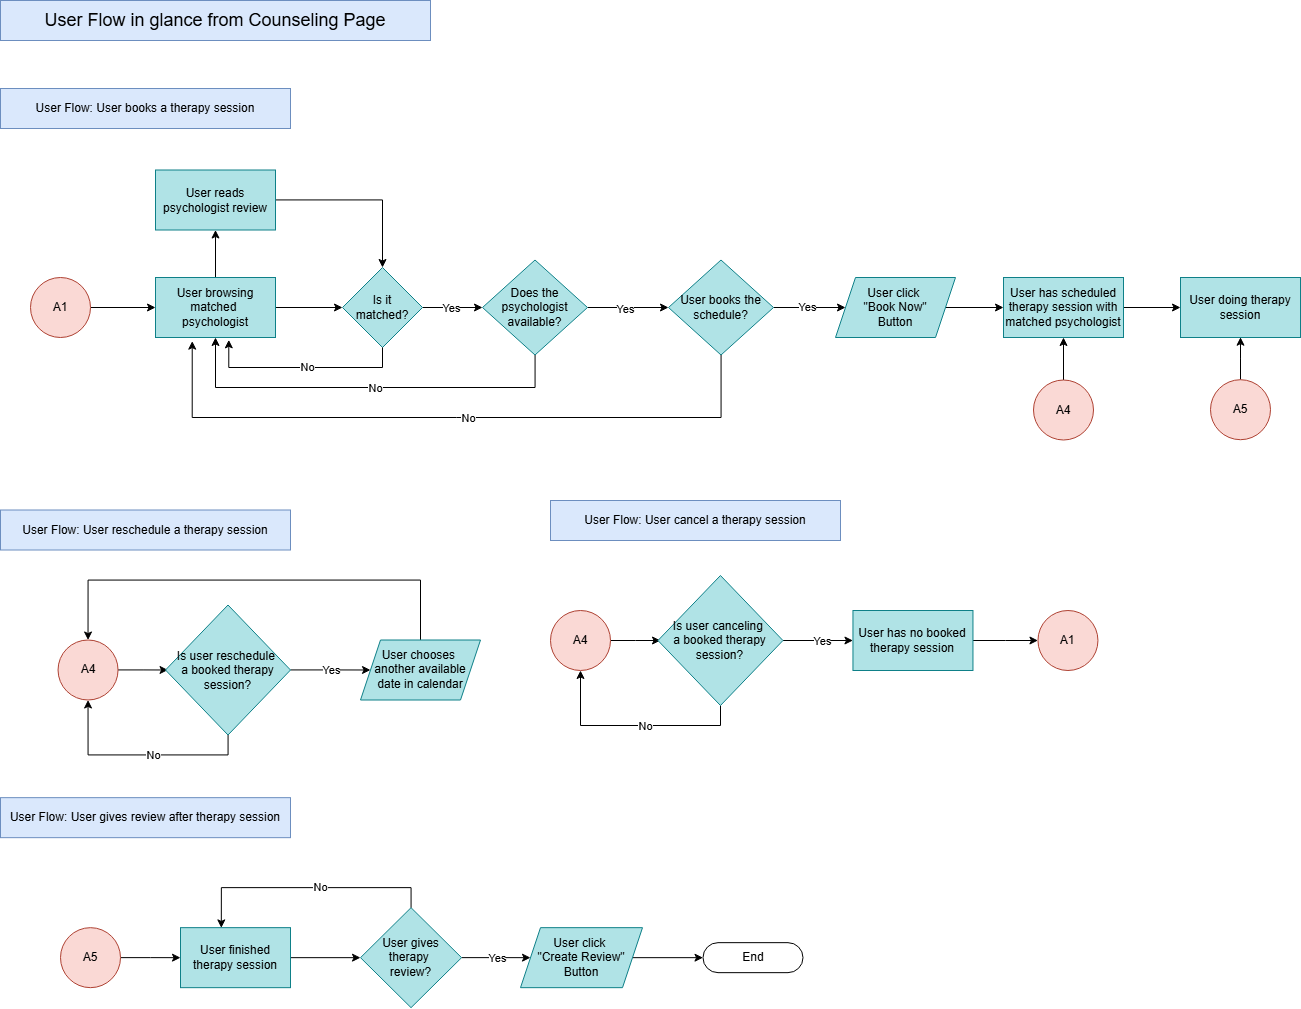

The diagram above was exported from draw.io. Its source (the exported page's mxGraphModel, read from the mxfile embedded in the PNG):
<mxGraphModel dx="2653" dy="3044" grid="0" gridSize="10" guides="1" tooltips="1" connect="1" arrows="1" fold="1" page="1" pageScale="1" pageWidth="850" pageHeight="1100" math="0" shadow="0">
  <root>
    <mxCell id="0" />
    <mxCell id="1" parent="0" />
    <mxCell id="Bgd8cyBuRhF9GDgqQ1G9-1" value="&lt;span style=&quot;background-color: initial;&quot;&gt;&lt;font style=&quot;font-size: 18px;&quot;&gt;User Flow in glance from Counseling Page&lt;/font&gt;&lt;/span&gt;" style="rounded=0;whiteSpace=wrap;html=1;fillColor=#dae8fc;strokeColor=#6c8ebf;" vertex="1" parent="1">
      <mxGeometry x="-850" y="-2120" width="430" height="40" as="geometry" />
    </mxCell>
    <mxCell id="Bgd8cyBuRhF9GDgqQ1G9-2" style="edgeStyle=orthogonalEdgeStyle;rounded=0;orthogonalLoop=1;jettySize=auto;html=1;entryX=0;entryY=0.5;entryDx=0;entryDy=0;" edge="1" parent="1" source="Bgd8cyBuRhF9GDgqQ1G9-3" target="Bgd8cyBuRhF9GDgqQ1G9-6">
      <mxGeometry relative="1" as="geometry" />
    </mxCell>
    <mxCell id="Bgd8cyBuRhF9GDgqQ1G9-3" value="A1" style="ellipse;whiteSpace=wrap;html=1;aspect=fixed;fillColor=#fad9d5;strokeColor=#ae4132;" vertex="1" parent="1">
      <mxGeometry x="-820" y="-1843" width="60" height="60" as="geometry" />
    </mxCell>
    <mxCell id="Bgd8cyBuRhF9GDgqQ1G9-4" value="" style="edgeStyle=orthogonalEdgeStyle;rounded=0;orthogonalLoop=1;jettySize=auto;html=1;" edge="1" parent="1" source="Bgd8cyBuRhF9GDgqQ1G9-6" target="Bgd8cyBuRhF9GDgqQ1G9-9">
      <mxGeometry relative="1" as="geometry" />
    </mxCell>
    <mxCell id="Bgd8cyBuRhF9GDgqQ1G9-5" value="" style="edgeStyle=orthogonalEdgeStyle;rounded=0;orthogonalLoop=1;jettySize=auto;html=1;" edge="1" parent="1" source="Bgd8cyBuRhF9GDgqQ1G9-6" target="Bgd8cyBuRhF9GDgqQ1G9-28">
      <mxGeometry relative="1" as="geometry" />
    </mxCell>
    <mxCell id="Bgd8cyBuRhF9GDgqQ1G9-6" value="User browsing matched&amp;nbsp;&lt;div&gt;psychologist&lt;/div&gt;" style="rounded=0;whiteSpace=wrap;html=1;fillColor=#b0e3e6;strokeColor=#0e8088;" vertex="1" parent="1">
      <mxGeometry x="-695" y="-1843" width="120" height="60" as="geometry" />
    </mxCell>
    <mxCell id="Bgd8cyBuRhF9GDgqQ1G9-7" style="edgeStyle=orthogonalEdgeStyle;rounded=0;orthogonalLoop=1;jettySize=auto;html=1;" edge="1" parent="1" source="Bgd8cyBuRhF9GDgqQ1G9-9">
      <mxGeometry relative="1" as="geometry">
        <mxPoint x="-368" y="-1813" as="targetPoint" />
      </mxGeometry>
    </mxCell>
    <mxCell id="Bgd8cyBuRhF9GDgqQ1G9-8" value="Yes" style="edgeLabel;html=1;align=center;verticalAlign=middle;resizable=0;points=[];" connectable="0" vertex="1" parent="Bgd8cyBuRhF9GDgqQ1G9-7">
      <mxGeometry x="-0.0483" relative="1" as="geometry">
        <mxPoint as="offset" />
      </mxGeometry>
    </mxCell>
    <mxCell id="Bgd8cyBuRhF9GDgqQ1G9-9" value="Is it&lt;div&gt;matched?&lt;/div&gt;" style="rhombus;whiteSpace=wrap;html=1;fillColor=#b0e3e6;strokeColor=#0e8088;rounded=0;" vertex="1" parent="1">
      <mxGeometry x="-508" y="-1853" width="80" height="80" as="geometry" />
    </mxCell>
    <mxCell id="Bgd8cyBuRhF9GDgqQ1G9-10" style="edgeStyle=orthogonalEdgeStyle;rounded=0;orthogonalLoop=1;jettySize=auto;html=1;entryX=0.5;entryY=1;entryDx=0;entryDy=0;" edge="1" parent="1" source="Bgd8cyBuRhF9GDgqQ1G9-14" target="Bgd8cyBuRhF9GDgqQ1G9-6">
      <mxGeometry relative="1" as="geometry">
        <Array as="points">
          <mxPoint x="-315" y="-1733" />
          <mxPoint x="-635" y="-1733" />
        </Array>
      </mxGeometry>
    </mxCell>
    <mxCell id="Bgd8cyBuRhF9GDgqQ1G9-11" value="No" style="edgeLabel;html=1;align=center;verticalAlign=middle;resizable=0;points=[];" connectable="0" vertex="1" parent="Bgd8cyBuRhF9GDgqQ1G9-10">
      <mxGeometry x="-0.0414" relative="1" as="geometry">
        <mxPoint as="offset" />
      </mxGeometry>
    </mxCell>
    <mxCell id="Bgd8cyBuRhF9GDgqQ1G9-12" style="edgeStyle=orthogonalEdgeStyle;rounded=0;orthogonalLoop=1;jettySize=auto;html=1;entryX=0;entryY=0.5;entryDx=0;entryDy=0;" edge="1" parent="1" source="Bgd8cyBuRhF9GDgqQ1G9-14" target="Bgd8cyBuRhF9GDgqQ1G9-19">
      <mxGeometry relative="1" as="geometry">
        <mxPoint x="-185" y="-1813" as="targetPoint" />
      </mxGeometry>
    </mxCell>
    <mxCell id="Bgd8cyBuRhF9GDgqQ1G9-13" value="Yes" style="edgeLabel;html=1;align=center;verticalAlign=middle;resizable=0;points=[];" connectable="0" vertex="1" parent="Bgd8cyBuRhF9GDgqQ1G9-12">
      <mxGeometry x="-0.0939" y="-1" relative="1" as="geometry">
        <mxPoint as="offset" />
      </mxGeometry>
    </mxCell>
    <mxCell id="Bgd8cyBuRhF9GDgqQ1G9-14" value="Does the psychologist&lt;div&gt;available?&lt;/div&gt;" style="rhombus;whiteSpace=wrap;html=1;fillColor=#b0e3e6;strokeColor=#0e8088;rounded=0;" vertex="1" parent="1">
      <mxGeometry x="-368" y="-1860.5" width="105" height="95" as="geometry" />
    </mxCell>
    <mxCell id="Bgd8cyBuRhF9GDgqQ1G9-15" style="edgeStyle=orthogonalEdgeStyle;rounded=0;orthogonalLoop=1;jettySize=auto;html=1;entryX=0.611;entryY=1.039;entryDx=0;entryDy=0;entryPerimeter=0;" edge="1" parent="1" source="Bgd8cyBuRhF9GDgqQ1G9-9" target="Bgd8cyBuRhF9GDgqQ1G9-6">
      <mxGeometry relative="1" as="geometry">
        <Array as="points">
          <mxPoint x="-468" y="-1753" />
          <mxPoint x="-622" y="-1753" />
        </Array>
      </mxGeometry>
    </mxCell>
    <mxCell id="Bgd8cyBuRhF9GDgqQ1G9-16" value="No" style="edgeLabel;html=1;align=center;verticalAlign=middle;resizable=0;points=[];" connectable="0" vertex="1" parent="Bgd8cyBuRhF9GDgqQ1G9-15">
      <mxGeometry x="-0.05" y="-1" relative="1" as="geometry">
        <mxPoint as="offset" />
      </mxGeometry>
    </mxCell>
    <mxCell id="Bgd8cyBuRhF9GDgqQ1G9-17" style="edgeStyle=orthogonalEdgeStyle;rounded=0;orthogonalLoop=1;jettySize=auto;html=1;" edge="1" parent="1" source="Bgd8cyBuRhF9GDgqQ1G9-19">
      <mxGeometry relative="1" as="geometry">
        <mxPoint x="-5.000000000000227" y="-1813" as="targetPoint" />
      </mxGeometry>
    </mxCell>
    <mxCell id="Bgd8cyBuRhF9GDgqQ1G9-18" value="Yes" style="edgeLabel;html=1;align=center;verticalAlign=middle;resizable=0;points=[];" connectable="0" vertex="1" parent="Bgd8cyBuRhF9GDgqQ1G9-17">
      <mxGeometry x="-0.0851" y="1" relative="1" as="geometry">
        <mxPoint as="offset" />
      </mxGeometry>
    </mxCell>
    <mxCell id="Bgd8cyBuRhF9GDgqQ1G9-19" value="User books the schedule?" style="rhombus;whiteSpace=wrap;html=1;fillColor=#b0e3e6;strokeColor=#0e8088;rounded=0;" vertex="1" parent="1">
      <mxGeometry x="-182" y="-1860.5" width="105" height="95" as="geometry" />
    </mxCell>
    <mxCell id="Bgd8cyBuRhF9GDgqQ1G9-20" style="edgeStyle=orthogonalEdgeStyle;rounded=0;orthogonalLoop=1;jettySize=auto;html=1;entryX=0.306;entryY=1.061;entryDx=0;entryDy=0;entryPerimeter=0;" edge="1" parent="1" source="Bgd8cyBuRhF9GDgqQ1G9-19" target="Bgd8cyBuRhF9GDgqQ1G9-6">
      <mxGeometry relative="1" as="geometry">
        <Array as="points">
          <mxPoint x="-129" y="-1703" />
          <mxPoint x="-658" y="-1703" />
        </Array>
      </mxGeometry>
    </mxCell>
    <mxCell id="Bgd8cyBuRhF9GDgqQ1G9-21" value="No" style="edgeLabel;html=1;align=center;verticalAlign=middle;resizable=0;points=[];" connectable="0" vertex="1" parent="Bgd8cyBuRhF9GDgqQ1G9-20">
      <mxGeometry x="-0.0529" relative="1" as="geometry">
        <mxPoint as="offset" />
      </mxGeometry>
    </mxCell>
    <mxCell id="Bgd8cyBuRhF9GDgqQ1G9-22" style="edgeStyle=orthogonalEdgeStyle;rounded=0;orthogonalLoop=1;jettySize=auto;html=1;entryX=0;entryY=0.5;entryDx=0;entryDy=0;" edge="1" parent="1" source="Bgd8cyBuRhF9GDgqQ1G9-23" target="Bgd8cyBuRhF9GDgqQ1G9-25">
      <mxGeometry relative="1" as="geometry">
        <mxPoint x="175" y="-1813" as="targetPoint" />
      </mxGeometry>
    </mxCell>
    <mxCell id="Bgd8cyBuRhF9GDgqQ1G9-23" value="User click&amp;nbsp;&lt;div&gt;&quot;Book Now&quot;&lt;/div&gt;&lt;div&gt;Button&lt;/div&gt;" style="shape=parallelogram;perimeter=parallelogramPerimeter;whiteSpace=wrap;html=1;fixedSize=1;fillColor=#b0e3e6;strokeColor=#0e8088;" vertex="1" parent="1">
      <mxGeometry x="-14.999999999999998" y="-1843" width="120" height="60" as="geometry" />
    </mxCell>
    <mxCell id="Bgd8cyBuRhF9GDgqQ1G9-24" style="edgeStyle=orthogonalEdgeStyle;rounded=0;orthogonalLoop=1;jettySize=auto;html=1;" edge="1" parent="1" source="Bgd8cyBuRhF9GDgqQ1G9-25" target="Bgd8cyBuRhF9GDgqQ1G9-53">
      <mxGeometry relative="1" as="geometry">
        <mxPoint x="330" y="-1813" as="targetPoint" />
      </mxGeometry>
    </mxCell>
    <mxCell id="Bgd8cyBuRhF9GDgqQ1G9-25" value="User has scheduled therapy session with matched psychologist" style="rounded=0;whiteSpace=wrap;html=1;fillColor=#b0e3e6;strokeColor=#0e8088;" vertex="1" parent="1">
      <mxGeometry x="153" y="-1843" width="120" height="60" as="geometry" />
    </mxCell>
    <mxCell id="Bgd8cyBuRhF9GDgqQ1G9-26" value="&lt;span style=&quot;background-color: initial;&quot;&gt;User Flow: User books a therapy session&lt;/span&gt;" style="rounded=0;whiteSpace=wrap;html=1;fillColor=#dae8fc;strokeColor=#6c8ebf;" vertex="1" parent="1">
      <mxGeometry x="-850" y="-2032" width="290" height="40" as="geometry" />
    </mxCell>
    <mxCell id="Bgd8cyBuRhF9GDgqQ1G9-27" style="edgeStyle=orthogonalEdgeStyle;rounded=0;orthogonalLoop=1;jettySize=auto;html=1;entryX=0.5;entryY=0;entryDx=0;entryDy=0;" edge="1" parent="1" source="Bgd8cyBuRhF9GDgqQ1G9-28" target="Bgd8cyBuRhF9GDgqQ1G9-9">
      <mxGeometry relative="1" as="geometry" />
    </mxCell>
    <mxCell id="Bgd8cyBuRhF9GDgqQ1G9-28" value="User reads psychologist review" style="rounded=0;whiteSpace=wrap;html=1;fillColor=#b0e3e6;strokeColor=#0e8088;" vertex="1" parent="1">
      <mxGeometry x="-695" y="-1950.5" width="120" height="60" as="geometry" />
    </mxCell>
    <mxCell id="Bgd8cyBuRhF9GDgqQ1G9-29" style="edgeStyle=orthogonalEdgeStyle;rounded=0;orthogonalLoop=1;jettySize=auto;html=1;entryX=0.5;entryY=1;entryDx=0;entryDy=0;" edge="1" parent="1" source="Bgd8cyBuRhF9GDgqQ1G9-30" target="Bgd8cyBuRhF9GDgqQ1G9-25">
      <mxGeometry relative="1" as="geometry" />
    </mxCell>
    <mxCell id="Bgd8cyBuRhF9GDgqQ1G9-30" value="A4" style="ellipse;whiteSpace=wrap;html=1;aspect=fixed;fillColor=#fad9d5;strokeColor=#ae4132;" vertex="1" parent="1">
      <mxGeometry x="183" y="-1740.5" width="60" height="60" as="geometry" />
    </mxCell>
    <mxCell id="Bgd8cyBuRhF9GDgqQ1G9-31" value="&lt;span style=&quot;background-color: initial;&quot;&gt;User Flow: User gives review after therapy session&lt;/span&gt;" style="rounded=0;whiteSpace=wrap;html=1;fillColor=#dae8fc;strokeColor=#6c8ebf;" vertex="1" parent="1">
      <mxGeometry x="-850" y="-1322.84" width="290" height="40" as="geometry" />
    </mxCell>
    <mxCell id="Bgd8cyBuRhF9GDgqQ1G9-32" style="edgeStyle=orthogonalEdgeStyle;rounded=0;orthogonalLoop=1;jettySize=auto;html=1;" edge="1" parent="1" source="Bgd8cyBuRhF9GDgqQ1G9-33">
      <mxGeometry relative="1" as="geometry">
        <mxPoint x="-670" y="-1162.84" as="targetPoint" />
      </mxGeometry>
    </mxCell>
    <mxCell id="Bgd8cyBuRhF9GDgqQ1G9-33" value="A5" style="ellipse;whiteSpace=wrap;html=1;aspect=fixed;fillColor=#fad9d5;strokeColor=#ae4132;" vertex="1" parent="1">
      <mxGeometry x="-790" y="-1192.84" width="60" height="60" as="geometry" />
    </mxCell>
    <mxCell id="Bgd8cyBuRhF9GDgqQ1G9-34" value="" style="edgeStyle=orthogonalEdgeStyle;rounded=0;orthogonalLoop=1;jettySize=auto;html=1;" edge="1" parent="1" source="Bgd8cyBuRhF9GDgqQ1G9-35" target="Bgd8cyBuRhF9GDgqQ1G9-38">
      <mxGeometry relative="1" as="geometry" />
    </mxCell>
    <mxCell id="Bgd8cyBuRhF9GDgqQ1G9-35" value="User finished therapy session" style="rounded=0;whiteSpace=wrap;html=1;fillColor=#b0e3e6;strokeColor=#0e8088;" vertex="1" parent="1">
      <mxGeometry x="-670" y="-1192.84" width="110" height="60" as="geometry" />
    </mxCell>
    <mxCell id="Bgd8cyBuRhF9GDgqQ1G9-36" style="edgeStyle=orthogonalEdgeStyle;rounded=0;orthogonalLoop=1;jettySize=auto;html=1;" edge="1" parent="1" source="Bgd8cyBuRhF9GDgqQ1G9-38">
      <mxGeometry relative="1" as="geometry">
        <mxPoint x="-320" y="-1162.84" as="targetPoint" />
      </mxGeometry>
    </mxCell>
    <mxCell id="Bgd8cyBuRhF9GDgqQ1G9-37" value="Yes" style="edgeLabel;html=1;align=center;verticalAlign=middle;resizable=0;points=[];" connectable="0" vertex="1" parent="Bgd8cyBuRhF9GDgqQ1G9-36">
      <mxGeometry x="0.0084" relative="1" as="geometry">
        <mxPoint as="offset" />
      </mxGeometry>
    </mxCell>
    <mxCell id="Bgd8cyBuRhF9GDgqQ1G9-38" value="User gives therapy&amp;nbsp;&lt;div&gt;review?&lt;/div&gt;" style="rhombus;whiteSpace=wrap;html=1;fillColor=#b0e3e6;strokeColor=#0e8088;rounded=0;" vertex="1" parent="1">
      <mxGeometry x="-490" y="-1212.84" width="101.08" height="100" as="geometry" />
    </mxCell>
    <mxCell id="Bgd8cyBuRhF9GDgqQ1G9-39" style="edgeStyle=orthogonalEdgeStyle;rounded=0;orthogonalLoop=1;jettySize=auto;html=1;entryX=0.371;entryY=0.004;entryDx=0;entryDy=0;entryPerimeter=0;" edge="1" parent="1" source="Bgd8cyBuRhF9GDgqQ1G9-38" target="Bgd8cyBuRhF9GDgqQ1G9-35">
      <mxGeometry relative="1" as="geometry">
        <Array as="points">
          <mxPoint x="-439" y="-1232.84" />
          <mxPoint x="-629" y="-1232.84" />
        </Array>
      </mxGeometry>
    </mxCell>
    <mxCell id="Bgd8cyBuRhF9GDgqQ1G9-40" value="No" style="edgeLabel;html=1;align=center;verticalAlign=middle;resizable=0;points=[];" connectable="0" vertex="1" parent="Bgd8cyBuRhF9GDgqQ1G9-39">
      <mxGeometry x="-0.1138" y="-1" relative="1" as="geometry">
        <mxPoint as="offset" />
      </mxGeometry>
    </mxCell>
    <mxCell id="Bgd8cyBuRhF9GDgqQ1G9-41" style="edgeStyle=orthogonalEdgeStyle;rounded=0;orthogonalLoop=1;jettySize=auto;html=1;entryX=0;entryY=0.5;entryDx=0;entryDy=0;" edge="1" parent="1" source="Bgd8cyBuRhF9GDgqQ1G9-42" target="Bgd8cyBuRhF9GDgqQ1G9-67">
      <mxGeometry relative="1" as="geometry">
        <mxPoint x="-150" y="-1162.8400000000001" as="targetPoint" />
      </mxGeometry>
    </mxCell>
    <mxCell id="Bgd8cyBuRhF9GDgqQ1G9-42" value="User click&amp;nbsp;&lt;div&gt;&quot;Create Review&quot;&lt;/div&gt;&lt;div&gt;Button&lt;/div&gt;" style="shape=parallelogram;perimeter=parallelogramPerimeter;whiteSpace=wrap;html=1;fixedSize=1;fillColor=#b0e3e6;strokeColor=#0e8088;" vertex="1" parent="1">
      <mxGeometry x="-330" y="-1192.84" width="122" height="60" as="geometry" />
    </mxCell>
    <mxCell id="Bgd8cyBuRhF9GDgqQ1G9-43" value="" style="edgeStyle=orthogonalEdgeStyle;rounded=0;orthogonalLoop=1;jettySize=auto;html=1;" edge="1" parent="1" source="Bgd8cyBuRhF9GDgqQ1G9-44">
      <mxGeometry relative="1" as="geometry">
        <mxPoint x="-682.46" y="-1450.5" as="targetPoint" />
      </mxGeometry>
    </mxCell>
    <mxCell id="Bgd8cyBuRhF9GDgqQ1G9-44" value="A4" style="ellipse;whiteSpace=wrap;html=1;aspect=fixed;fillColor=#fad9d5;strokeColor=#ae4132;" vertex="1" parent="1">
      <mxGeometry x="-792.46" y="-1480.5" width="60" height="60" as="geometry" />
    </mxCell>
    <mxCell id="Bgd8cyBuRhF9GDgqQ1G9-45" value="&lt;span style=&quot;background-color: initial;&quot;&gt;User Flow: User reschedule a therapy session&lt;/span&gt;" style="rounded=0;whiteSpace=wrap;html=1;fillColor=#dae8fc;strokeColor=#6c8ebf;" vertex="1" parent="1">
      <mxGeometry x="-850" y="-1610.5" width="290" height="40" as="geometry" />
    </mxCell>
    <mxCell id="Bgd8cyBuRhF9GDgqQ1G9-46" style="edgeStyle=orthogonalEdgeStyle;rounded=0;orthogonalLoop=1;jettySize=auto;html=1;" edge="1" parent="1" source="Bgd8cyBuRhF9GDgqQ1G9-50">
      <mxGeometry relative="1" as="geometry">
        <mxPoint x="-480" y="-1450.5" as="targetPoint" />
      </mxGeometry>
    </mxCell>
    <mxCell id="Bgd8cyBuRhF9GDgqQ1G9-47" value="Yes" style="edgeLabel;html=1;align=center;verticalAlign=middle;resizable=0;points=[];" connectable="0" vertex="1" parent="Bgd8cyBuRhF9GDgqQ1G9-46">
      <mxGeometry x="0.0357" y="1" relative="1" as="geometry">
        <mxPoint as="offset" />
      </mxGeometry>
    </mxCell>
    <mxCell id="Bgd8cyBuRhF9GDgqQ1G9-48" style="edgeStyle=orthogonalEdgeStyle;rounded=0;orthogonalLoop=1;jettySize=auto;html=1;entryX=0.5;entryY=1;entryDx=0;entryDy=0;" edge="1" parent="1" source="Bgd8cyBuRhF9GDgqQ1G9-50" target="Bgd8cyBuRhF9GDgqQ1G9-44">
      <mxGeometry relative="1" as="geometry">
        <Array as="points">
          <mxPoint x="-622" y="-1365.5" />
          <mxPoint x="-762" y="-1365.5" />
        </Array>
      </mxGeometry>
    </mxCell>
    <mxCell id="Bgd8cyBuRhF9GDgqQ1G9-49" value="No" style="edgeLabel;html=1;align=center;verticalAlign=middle;resizable=0;points=[];" connectable="0" vertex="1" parent="Bgd8cyBuRhF9GDgqQ1G9-48">
      <mxGeometry x="-0.1135" relative="1" as="geometry">
        <mxPoint as="offset" />
      </mxGeometry>
    </mxCell>
    <mxCell id="Bgd8cyBuRhF9GDgqQ1G9-50" value="Is user reschedule&amp;nbsp;&lt;div&gt;a booked therapy session?&lt;/div&gt;" style="rhombus;whiteSpace=wrap;html=1;fillColor=#b0e3e6;strokeColor=#0e8088;" vertex="1" parent="1">
      <mxGeometry x="-685" y="-1515.5" width="125" height="130" as="geometry" />
    </mxCell>
    <mxCell id="Bgd8cyBuRhF9GDgqQ1G9-51" style="edgeStyle=orthogonalEdgeStyle;rounded=0;orthogonalLoop=1;jettySize=auto;html=1;entryX=0.5;entryY=0;entryDx=0;entryDy=0;" edge="1" parent="1" source="Bgd8cyBuRhF9GDgqQ1G9-52" target="Bgd8cyBuRhF9GDgqQ1G9-44">
      <mxGeometry relative="1" as="geometry">
        <mxPoint x="-300" y="-1450.5" as="targetPoint" />
        <Array as="points">
          <mxPoint x="-430" y="-1540.5" />
          <mxPoint x="-763" y="-1540.5" />
        </Array>
      </mxGeometry>
    </mxCell>
    <mxCell id="Bgd8cyBuRhF9GDgqQ1G9-52" value="User chooses&amp;nbsp;&lt;div&gt;another available date in calendar&lt;/div&gt;" style="shape=parallelogram;perimeter=parallelogramPerimeter;whiteSpace=wrap;html=1;fixedSize=1;fillColor=#b0e3e6;strokeColor=#0e8088;" vertex="1" parent="1">
      <mxGeometry x="-490" y="-1480.5" width="120" height="60" as="geometry" />
    </mxCell>
    <mxCell id="Bgd8cyBuRhF9GDgqQ1G9-53" value="User doing therapy session" style="rounded=0;whiteSpace=wrap;html=1;fillColor=#b0e3e6;strokeColor=#0e8088;" vertex="1" parent="1">
      <mxGeometry x="330" y="-1843" width="120" height="60" as="geometry" />
    </mxCell>
    <mxCell id="Bgd8cyBuRhF9GDgqQ1G9-54" style="edgeStyle=orthogonalEdgeStyle;rounded=0;orthogonalLoop=1;jettySize=auto;html=1;entryX=0.5;entryY=1;entryDx=0;entryDy=0;" edge="1" parent="1" source="Bgd8cyBuRhF9GDgqQ1G9-55">
      <mxGeometry relative="1" as="geometry">
        <mxPoint x="390" y="-1783.29" as="targetPoint" />
      </mxGeometry>
    </mxCell>
    <mxCell id="Bgd8cyBuRhF9GDgqQ1G9-55" value="A5" style="ellipse;whiteSpace=wrap;html=1;aspect=fixed;fillColor=#fad9d5;strokeColor=#ae4132;" vertex="1" parent="1">
      <mxGeometry x="360" y="-1740.79" width="60" height="60" as="geometry" />
    </mxCell>
    <mxCell id="Bgd8cyBuRhF9GDgqQ1G9-56" value="" style="edgeStyle=orthogonalEdgeStyle;rounded=0;orthogonalLoop=1;jettySize=auto;html=1;" edge="1" parent="1" source="Bgd8cyBuRhF9GDgqQ1G9-57">
      <mxGeometry relative="1" as="geometry">
        <mxPoint x="-190.00000000000003" y="-1480" as="targetPoint" />
      </mxGeometry>
    </mxCell>
    <mxCell id="Bgd8cyBuRhF9GDgqQ1G9-57" value="A4" style="ellipse;whiteSpace=wrap;html=1;aspect=fixed;fillColor=#fad9d5;strokeColor=#ae4132;" vertex="1" parent="1">
      <mxGeometry x="-300.00000000000006" y="-1510" width="60" height="60" as="geometry" />
    </mxCell>
    <mxCell id="Bgd8cyBuRhF9GDgqQ1G9-58" value="&lt;span style=&quot;background-color: initial;&quot;&gt;User Flow: User cancel a therapy session&lt;/span&gt;" style="rounded=0;whiteSpace=wrap;html=1;fillColor=#dae8fc;strokeColor=#6c8ebf;" vertex="1" parent="1">
      <mxGeometry x="-300" y="-1620" width="290" height="40" as="geometry" />
    </mxCell>
    <mxCell id="Bgd8cyBuRhF9GDgqQ1G9-59" style="edgeStyle=orthogonalEdgeStyle;rounded=0;orthogonalLoop=1;jettySize=auto;html=1;entryX=0.5;entryY=1;entryDx=0;entryDy=0;" edge="1" parent="1" source="Bgd8cyBuRhF9GDgqQ1G9-63" target="Bgd8cyBuRhF9GDgqQ1G9-57">
      <mxGeometry relative="1" as="geometry">
        <Array as="points">
          <mxPoint x="-129.54" y="-1395" />
          <mxPoint x="-269.54" y="-1395" />
        </Array>
      </mxGeometry>
    </mxCell>
    <mxCell id="Bgd8cyBuRhF9GDgqQ1G9-60" value="No" style="edgeLabel;html=1;align=center;verticalAlign=middle;resizable=0;points=[];" connectable="0" vertex="1" parent="Bgd8cyBuRhF9GDgqQ1G9-59">
      <mxGeometry x="-0.1135" relative="1" as="geometry">
        <mxPoint as="offset" />
      </mxGeometry>
    </mxCell>
    <mxCell id="Bgd8cyBuRhF9GDgqQ1G9-61" value="" style="edgeStyle=orthogonalEdgeStyle;rounded=0;orthogonalLoop=1;jettySize=auto;html=1;" edge="1" parent="1" source="Bgd8cyBuRhF9GDgqQ1G9-63" target="Bgd8cyBuRhF9GDgqQ1G9-65">
      <mxGeometry relative="1" as="geometry" />
    </mxCell>
    <mxCell id="Bgd8cyBuRhF9GDgqQ1G9-62" value="Yes" style="edgeLabel;html=1;align=center;verticalAlign=middle;resizable=0;points=[];" connectable="0" vertex="1" parent="Bgd8cyBuRhF9GDgqQ1G9-61">
      <mxGeometry x="0.1143" relative="1" as="geometry">
        <mxPoint as="offset" />
      </mxGeometry>
    </mxCell>
    <mxCell id="Bgd8cyBuRhF9GDgqQ1G9-63" value="Is user canceling&amp;nbsp;&lt;div&gt;a booked therapy session?&lt;/div&gt;" style="rhombus;whiteSpace=wrap;html=1;fillColor=#b0e3e6;strokeColor=#0e8088;" vertex="1" parent="1">
      <mxGeometry x="-192.54" y="-1545" width="125" height="130" as="geometry" />
    </mxCell>
    <mxCell id="Bgd8cyBuRhF9GDgqQ1G9-64" style="edgeStyle=orthogonalEdgeStyle;rounded=0;orthogonalLoop=1;jettySize=auto;html=1;" edge="1" parent="1" source="Bgd8cyBuRhF9GDgqQ1G9-65">
      <mxGeometry relative="1" as="geometry">
        <mxPoint x="187.46" y="-1480" as="targetPoint" />
      </mxGeometry>
    </mxCell>
    <mxCell id="Bgd8cyBuRhF9GDgqQ1G9-65" value="User has no booked therapy session" style="whiteSpace=wrap;html=1;fillColor=#b0e3e6;strokeColor=#0e8088;" vertex="1" parent="1">
      <mxGeometry x="2.460000000000008" y="-1510" width="120" height="60" as="geometry" />
    </mxCell>
    <mxCell id="Bgd8cyBuRhF9GDgqQ1G9-66" value="A1" style="ellipse;whiteSpace=wrap;html=1;aspect=fixed;fillColor=#fad9d5;strokeColor=#ae4132;" vertex="1" parent="1">
      <mxGeometry x="187.46" y="-1510" width="60" height="60" as="geometry" />
    </mxCell>
    <mxCell id="Bgd8cyBuRhF9GDgqQ1G9-67" value="End" style="rounded=1;whiteSpace=wrap;html=1;perimeterSpacing=0;shadow=0;arcSize=50;" vertex="1" parent="1">
      <mxGeometry x="-147.5" y="-1177.8400000000001" width="100" height="30" as="geometry" />
    </mxCell>
  </root>
</mxGraphModel>